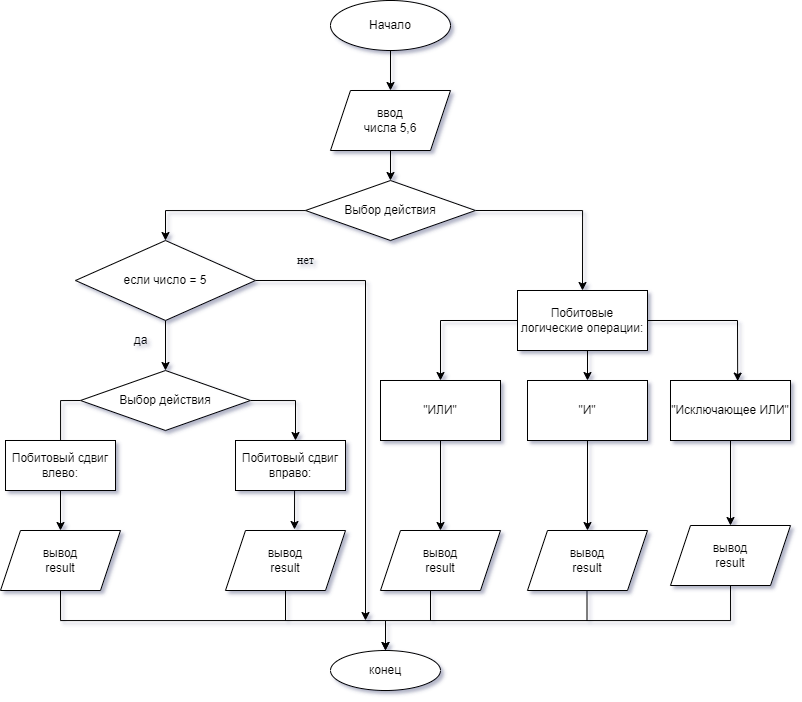

The diagram above was exported from draw.io. Its source (the exported page's mxGraphModel, read from the mxfile embedded in the PNG):
<mxGraphModel dx="1253" dy="727" grid="1" gridSize="10" guides="1" tooltips="1" connect="1" arrows="1" fold="1" page="1" pageScale="1" pageWidth="827" pageHeight="1169" math="0" shadow="1">
  <root>
    <mxCell id="0" />
    <mxCell id="1" parent="0" />
    <mxCell id="NkltwDnp6EFP1wiBf2pm-1" value="Начало" style="ellipse;whiteSpace=wrap;html=1;" vertex="1" parent="1">
      <mxGeometry x="340" y="30" width="120" height="50" as="geometry" />
    </mxCell>
    <mxCell id="NkltwDnp6EFP1wiBf2pm-2" value="" style="endArrow=classic;html=1;rounded=0;" edge="1" parent="1">
      <mxGeometry width="50" height="50" relative="1" as="geometry">
        <mxPoint x="400" y="80" as="sourcePoint" />
        <mxPoint x="400" y="120" as="targetPoint" />
        <Array as="points">
          <mxPoint x="400" y="80" />
        </Array>
      </mxGeometry>
    </mxCell>
    <mxCell id="NkltwDnp6EFP1wiBf2pm-3" value="ввод&lt;br&gt;числа 5,6" style="shape=parallelogram;perimeter=parallelogramPerimeter;whiteSpace=wrap;html=1;fixedSize=1;" vertex="1" parent="1">
      <mxGeometry x="340" y="120" width="120" height="60" as="geometry" />
    </mxCell>
    <mxCell id="NkltwDnp6EFP1wiBf2pm-5" value="" style="endArrow=classic;html=1;rounded=0;exitX=0.5;exitY=1;exitDx=0;exitDy=0;" edge="1" parent="1" source="NkltwDnp6EFP1wiBf2pm-3">
      <mxGeometry width="50" height="50" relative="1" as="geometry">
        <mxPoint x="390" y="300" as="sourcePoint" />
        <mxPoint x="400" y="210" as="targetPoint" />
      </mxGeometry>
    </mxCell>
    <mxCell id="NkltwDnp6EFP1wiBf2pm-11" style="edgeStyle=orthogonalEdgeStyle;rounded=0;orthogonalLoop=1;jettySize=auto;html=1;exitX=0.5;exitY=1;exitDx=0;exitDy=0;entryX=0.5;entryY=0;entryDx=0;entryDy=0;" edge="1" parent="1" source="NkltwDnp6EFP1wiBf2pm-6" target="NkltwDnp6EFP1wiBf2pm-8">
      <mxGeometry relative="1" as="geometry" />
    </mxCell>
    <mxCell id="NkltwDnp6EFP1wiBf2pm-6" value="Побитовые логические операции:" style="rounded=0;whiteSpace=wrap;html=1;" vertex="1" parent="1">
      <mxGeometry x="527" y="320" width="130" height="60" as="geometry" />
    </mxCell>
    <mxCell id="NkltwDnp6EFP1wiBf2pm-15" style="edgeStyle=orthogonalEdgeStyle;rounded=0;orthogonalLoop=1;jettySize=auto;html=1;exitX=0.5;exitY=1;exitDx=0;exitDy=0;entryX=0.5;entryY=0;entryDx=0;entryDy=0;" edge="1" parent="1" source="NkltwDnp6EFP1wiBf2pm-7" target="NkltwDnp6EFP1wiBf2pm-21">
      <mxGeometry relative="1" as="geometry">
        <mxPoint x="377" y="510" as="targetPoint" />
      </mxGeometry>
    </mxCell>
    <mxCell id="NkltwDnp6EFP1wiBf2pm-7" value="&quot;ИЛИ&quot;" style="rounded=0;whiteSpace=wrap;html=1;" vertex="1" parent="1">
      <mxGeometry x="390" y="410" width="120" height="60" as="geometry" />
    </mxCell>
    <mxCell id="NkltwDnp6EFP1wiBf2pm-16" style="edgeStyle=orthogonalEdgeStyle;rounded=0;orthogonalLoop=1;jettySize=auto;html=1;exitX=0.5;exitY=1;exitDx=0;exitDy=0;entryX=0.5;entryY=0;entryDx=0;entryDy=0;" edge="1" parent="1" source="NkltwDnp6EFP1wiBf2pm-8" target="NkltwDnp6EFP1wiBf2pm-22">
      <mxGeometry relative="1" as="geometry">
        <mxPoint x="597" y="510" as="targetPoint" />
      </mxGeometry>
    </mxCell>
    <mxCell id="NkltwDnp6EFP1wiBf2pm-8" value="&quot;И&quot;" style="rounded=0;whiteSpace=wrap;html=1;" vertex="1" parent="1">
      <mxGeometry x="537" y="410" width="120" height="60" as="geometry" />
    </mxCell>
    <mxCell id="NkltwDnp6EFP1wiBf2pm-17" style="edgeStyle=orthogonalEdgeStyle;rounded=0;orthogonalLoop=1;jettySize=auto;html=1;exitX=0.5;exitY=1;exitDx=0;exitDy=0;entryX=0.5;entryY=0;entryDx=0;entryDy=0;" edge="1" parent="1" source="NkltwDnp6EFP1wiBf2pm-9" target="NkltwDnp6EFP1wiBf2pm-23">
      <mxGeometry relative="1" as="geometry">
        <mxPoint x="817" y="510" as="targetPoint" />
      </mxGeometry>
    </mxCell>
    <mxCell id="NkltwDnp6EFP1wiBf2pm-9" value="&quot;Исключающее ИЛИ&quot;" style="rounded=0;whiteSpace=wrap;html=1;" vertex="1" parent="1">
      <mxGeometry x="680" y="410" width="120" height="60" as="geometry" />
    </mxCell>
    <mxCell id="NkltwDnp6EFP1wiBf2pm-10" value="" style="endArrow=classic;html=1;rounded=0;entryX=0.5;entryY=0;entryDx=0;entryDy=0;" edge="1" parent="1" target="NkltwDnp6EFP1wiBf2pm-7">
      <mxGeometry width="50" height="50" relative="1" as="geometry">
        <mxPoint x="527" y="350" as="sourcePoint" />
        <mxPoint x="637" y="340" as="targetPoint" />
        <Array as="points">
          <mxPoint x="450" y="350" />
        </Array>
      </mxGeometry>
    </mxCell>
    <mxCell id="NkltwDnp6EFP1wiBf2pm-13" value="" style="endArrow=classic;html=1;rounded=0;entryX=0.56;entryY=0.01;entryDx=0;entryDy=0;entryPerimeter=0;exitX=1;exitY=0.5;exitDx=0;exitDy=0;" edge="1" parent="1" source="NkltwDnp6EFP1wiBf2pm-6" target="NkltwDnp6EFP1wiBf2pm-9">
      <mxGeometry width="50" height="50" relative="1" as="geometry">
        <mxPoint x="587" y="390" as="sourcePoint" />
        <mxPoint x="827" y="400" as="targetPoint" />
        <Array as="points">
          <mxPoint x="747" y="350" />
        </Array>
      </mxGeometry>
    </mxCell>
    <mxCell id="NkltwDnp6EFP1wiBf2pm-21" value="вывод&lt;br&gt;result" style="shape=parallelogram;perimeter=parallelogramPerimeter;whiteSpace=wrap;html=1;fixedSize=1;" vertex="1" parent="1">
      <mxGeometry x="390" y="560" width="120" height="60" as="geometry" />
    </mxCell>
    <mxCell id="NkltwDnp6EFP1wiBf2pm-22" value="вывод&lt;br&gt;result" style="shape=parallelogram;perimeter=parallelogramPerimeter;whiteSpace=wrap;html=1;fixedSize=1;" vertex="1" parent="1">
      <mxGeometry x="537" y="560" width="120" height="60" as="geometry" />
    </mxCell>
    <mxCell id="NkltwDnp6EFP1wiBf2pm-48" style="edgeStyle=orthogonalEdgeStyle;rounded=0;orthogonalLoop=1;jettySize=auto;html=1;exitX=0.5;exitY=1;exitDx=0;exitDy=0;entryX=0.5;entryY=0;entryDx=0;entryDy=0;fontFamily=Times New Roman;" edge="1" parent="1" source="NkltwDnp6EFP1wiBf2pm-23" target="NkltwDnp6EFP1wiBf2pm-30">
      <mxGeometry relative="1" as="geometry">
        <Array as="points">
          <mxPoint x="740" y="650" />
          <mxPoint x="395" y="650" />
        </Array>
      </mxGeometry>
    </mxCell>
    <mxCell id="NkltwDnp6EFP1wiBf2pm-23" value="вывод&lt;br&gt;result" style="shape=parallelogram;perimeter=parallelogramPerimeter;whiteSpace=wrap;html=1;fixedSize=1;" vertex="1" parent="1">
      <mxGeometry x="680" y="555" width="120" height="60" as="geometry" />
    </mxCell>
    <mxCell id="NkltwDnp6EFP1wiBf2pm-25" style="edgeStyle=orthogonalEdgeStyle;rounded=0;orthogonalLoop=1;jettySize=auto;html=1;exitX=1;exitY=0.5;exitDx=0;exitDy=0;entryX=0.5;entryY=0;entryDx=0;entryDy=0;" edge="1" parent="1" source="NkltwDnp6EFP1wiBf2pm-24" target="NkltwDnp6EFP1wiBf2pm-6">
      <mxGeometry relative="1" as="geometry">
        <mxPoint x="550" y="240" as="targetPoint" />
      </mxGeometry>
    </mxCell>
    <mxCell id="NkltwDnp6EFP1wiBf2pm-36" style="edgeStyle=orthogonalEdgeStyle;rounded=0;orthogonalLoop=1;jettySize=auto;html=1;entryX=0.5;entryY=0;entryDx=0;entryDy=0;" edge="1" parent="1" source="NkltwDnp6EFP1wiBf2pm-24" target="NkltwDnp6EFP1wiBf2pm-26">
      <mxGeometry relative="1" as="geometry">
        <mxPoint x="130" y="240" as="targetPoint" />
      </mxGeometry>
    </mxCell>
    <mxCell id="NkltwDnp6EFP1wiBf2pm-24" value="Выбор действия" style="rhombus;whiteSpace=wrap;html=1;" vertex="1" parent="1">
      <mxGeometry x="315" y="210" width="170" height="60" as="geometry" />
    </mxCell>
    <mxCell id="NkltwDnp6EFP1wiBf2pm-27" style="edgeStyle=orthogonalEdgeStyle;rounded=0;orthogonalLoop=1;jettySize=auto;html=1;" edge="1" parent="1" source="NkltwDnp6EFP1wiBf2pm-26">
      <mxGeometry relative="1" as="geometry">
        <mxPoint x="175" y="400" as="targetPoint" />
      </mxGeometry>
    </mxCell>
    <mxCell id="NkltwDnp6EFP1wiBf2pm-54" style="edgeStyle=orthogonalEdgeStyle;rounded=0;orthogonalLoop=1;jettySize=auto;html=1;exitX=1;exitY=0.5;exitDx=0;exitDy=0;fontFamily=Times New Roman;" edge="1" parent="1" source="NkltwDnp6EFP1wiBf2pm-26">
      <mxGeometry relative="1" as="geometry">
        <mxPoint x="375" y="650" as="targetPoint" />
      </mxGeometry>
    </mxCell>
    <mxCell id="NkltwDnp6EFP1wiBf2pm-26" value="если число = 5" style="rhombus;whiteSpace=wrap;html=1;" vertex="1" parent="1">
      <mxGeometry x="85" y="270" width="180" height="80" as="geometry" />
    </mxCell>
    <mxCell id="NkltwDnp6EFP1wiBf2pm-28" value="да" style="text;html=1;align=center;verticalAlign=middle;resizable=0;points=[];autosize=1;strokeColor=none;fillColor=none;" vertex="1" parent="1">
      <mxGeometry x="135" y="360" width="30" height="20" as="geometry" />
    </mxCell>
    <mxCell id="NkltwDnp6EFP1wiBf2pm-30" value="конец" style="ellipse;whiteSpace=wrap;html=1;" vertex="1" parent="1">
      <mxGeometry x="340" y="680" width="110" height="40" as="geometry" />
    </mxCell>
    <mxCell id="NkltwDnp6EFP1wiBf2pm-38" style="edgeStyle=orthogonalEdgeStyle;rounded=0;orthogonalLoop=1;jettySize=auto;html=1;exitX=1;exitY=0.5;exitDx=0;exitDy=0;" edge="1" parent="1" source="NkltwDnp6EFP1wiBf2pm-37">
      <mxGeometry relative="1" as="geometry">
        <mxPoint x="305" y="470" as="targetPoint" />
      </mxGeometry>
    </mxCell>
    <mxCell id="NkltwDnp6EFP1wiBf2pm-41" style="edgeStyle=orthogonalEdgeStyle;rounded=0;orthogonalLoop=1;jettySize=auto;html=1;exitX=0;exitY=0.5;exitDx=0;exitDy=0;fontFamily=Times New Roman;" edge="1" parent="1" source="NkltwDnp6EFP1wiBf2pm-37">
      <mxGeometry relative="1" as="geometry">
        <mxPoint x="70.0666666666666" y="470" as="targetPoint" />
      </mxGeometry>
    </mxCell>
    <mxCell id="NkltwDnp6EFP1wiBf2pm-37" value="Выбор действия" style="rhombus;whiteSpace=wrap;html=1;" vertex="1" parent="1">
      <mxGeometry x="90" y="400" width="170" height="60" as="geometry" />
    </mxCell>
    <mxCell id="NkltwDnp6EFP1wiBf2pm-45" style="edgeStyle=orthogonalEdgeStyle;rounded=0;orthogonalLoop=1;jettySize=auto;html=1;exitX=0.5;exitY=1;exitDx=0;exitDy=0;fontFamily=Times New Roman;" edge="1" parent="1">
      <mxGeometry relative="1" as="geometry">
        <mxPoint x="70" y="520" as="sourcePoint" />
        <mxPoint x="70" y="560" as="targetPoint" />
      </mxGeometry>
    </mxCell>
    <mxCell id="NkltwDnp6EFP1wiBf2pm-39" value="Побитовый сдвиг влево:" style="rounded=0;whiteSpace=wrap;html=1;" vertex="1" parent="1">
      <mxGeometry x="15" y="470" width="110" height="50" as="geometry" />
    </mxCell>
    <mxCell id="NkltwDnp6EFP1wiBf2pm-42" style="edgeStyle=orthogonalEdgeStyle;rounded=0;orthogonalLoop=1;jettySize=auto;html=1;exitX=0.5;exitY=1;exitDx=0;exitDy=0;fontFamily=Times New Roman;entryX=0.575;entryY=-0.017;entryDx=0;entryDy=0;entryPerimeter=0;" edge="1" parent="1" source="NkltwDnp6EFP1wiBf2pm-40" target="NkltwDnp6EFP1wiBf2pm-43">
      <mxGeometry relative="1" as="geometry">
        <mxPoint x="300" y="550" as="targetPoint" />
      </mxGeometry>
    </mxCell>
    <mxCell id="NkltwDnp6EFP1wiBf2pm-40" value="Побитовый сдвиг вправо:" style="rounded=0;whiteSpace=wrap;html=1;" vertex="1" parent="1">
      <mxGeometry x="245" y="470" width="110" height="50" as="geometry" />
    </mxCell>
    <mxCell id="NkltwDnp6EFP1wiBf2pm-43" value="вывод&lt;br&gt;result" style="shape=parallelogram;perimeter=parallelogramPerimeter;whiteSpace=wrap;html=1;fixedSize=1;" vertex="1" parent="1">
      <mxGeometry x="235" y="560" width="120" height="60" as="geometry" />
    </mxCell>
    <mxCell id="NkltwDnp6EFP1wiBf2pm-46" style="edgeStyle=orthogonalEdgeStyle;rounded=0;orthogonalLoop=1;jettySize=auto;html=1;exitX=0.5;exitY=1;exitDx=0;exitDy=0;entryX=0.5;entryY=0;entryDx=0;entryDy=0;fontFamily=Times New Roman;" edge="1" parent="1" source="NkltwDnp6EFP1wiBf2pm-44" target="NkltwDnp6EFP1wiBf2pm-30">
      <mxGeometry relative="1" as="geometry" />
    </mxCell>
    <mxCell id="NkltwDnp6EFP1wiBf2pm-44" value="вывод&lt;br&gt;result" style="shape=parallelogram;perimeter=parallelogramPerimeter;whiteSpace=wrap;html=1;fixedSize=1;" vertex="1" parent="1">
      <mxGeometry x="10" y="560" width="120" height="60" as="geometry" />
    </mxCell>
    <mxCell id="NkltwDnp6EFP1wiBf2pm-51" value="" style="endArrow=none;html=1;rounded=0;fontFamily=Times New Roman;" edge="1" parent="1">
      <mxGeometry width="50" height="50" relative="1" as="geometry">
        <mxPoint x="295" y="650" as="sourcePoint" />
        <mxPoint x="295" y="620" as="targetPoint" />
      </mxGeometry>
    </mxCell>
    <mxCell id="NkltwDnp6EFP1wiBf2pm-52" value="" style="endArrow=none;html=1;rounded=0;fontFamily=Times New Roman;" edge="1" parent="1">
      <mxGeometry width="50" height="50" relative="1" as="geometry">
        <mxPoint x="440" y="650" as="sourcePoint" />
        <mxPoint x="440" y="620" as="targetPoint" />
      </mxGeometry>
    </mxCell>
    <mxCell id="NkltwDnp6EFP1wiBf2pm-53" value="" style="endArrow=none;html=1;rounded=0;fontFamily=Times New Roman;" edge="1" parent="1">
      <mxGeometry width="50" height="50" relative="1" as="geometry">
        <mxPoint x="596.5" y="650" as="sourcePoint" />
        <mxPoint x="596.5" y="620" as="targetPoint" />
      </mxGeometry>
    </mxCell>
    <mxCell id="NkltwDnp6EFP1wiBf2pm-55" value="нет" style="text;html=1;align=center;verticalAlign=middle;resizable=0;points=[];autosize=1;strokeColor=none;fillColor=none;fontFamily=Times New Roman;" vertex="1" parent="1">
      <mxGeometry x="300" y="280" width="30" height="20" as="geometry" />
    </mxCell>
  </root>
</mxGraphModel>